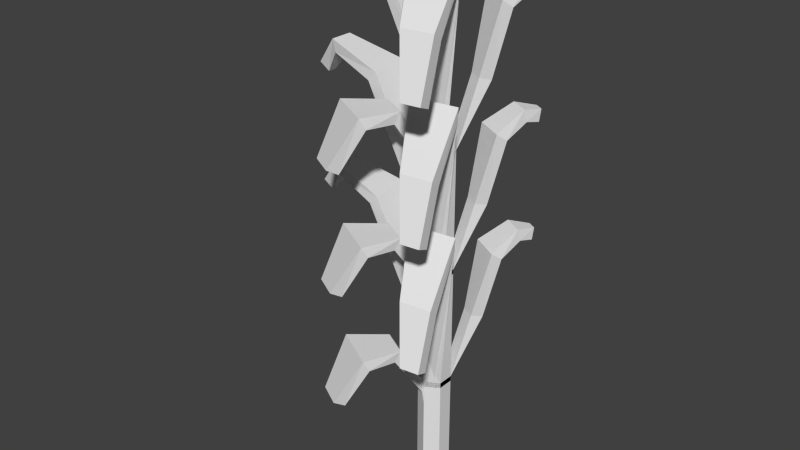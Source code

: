 # Source: basilGrowth.blend  (saved by Blender 2.76.0; exported with 4.5.12 LTS)
import bpy
from mathutils import Matrix  # noqa: F401  (used for matrix-valued properties, if any)

bpy.ops.wm.read_factory_settings(use_empty=True)
scene = bpy.context.scene
scene.name = 'Scene'

# ---- collections
col_collection_1 = bpy.data.collections.new('Collection 1'); scene.collection.children.link(col_collection_1)

# ---- world
world_world = bpy.data.worlds.new('World'); scene.world = world_world
world_world.color = (0.05088, 0.05088, 0.05088)
world_world.use_sun_shadow = False
world_world.sun_shadow_jitter_overblur = 0.0
world_world.cycles.sampling_method = 'MANUAL'
world_world.cycles.sample_map_resolution = 256

# ---- meshes
me_plane = bpy.data.meshes.new('Plane')
me_plane.from_pydata([(0.002381, 0.04031, 0.001592), (0.002381, 0.04031, 0.1012), (0.01346, 0.03391, 0.001592), (0.01346, 0.03391, 0.1012), (0.01346, 0.02111, 0.001592), (0.01346, 0.02111, 0.1012), (0.002381, 0.01471, 0.001592), (0.002381, 0.01471, 0.1012), (-0.008701, 0.02111, 0.001592), (-0.008701, 0.02111, 0.1012), (-0.008701, 0.03391, 0.001592), (-0.008701, 0.03391, 0.1012), (-0.02189, 0.03518, 0.1765), (-0.02189, 0.01692, 0.1765), (-0.05163, -0.03897, 0.1012), (-0.03264, -0.04993, 0.1012), (-0.01323, -0.03761, 0.1394), (-0.04863, -0.01718, 0.1394), (-0.02417, 0.005137, 0.1383), (-0.002613, -0.007309, 0.1383), (0.04077, -0.06064, 0.1703), (0.05535, -0.05886, 0.1703), (0.0523, -0.04249, 0.2109), (0.02809, -0.04545, 0.2109), (0.003383, -0.00507, 0.2455), (0.04022, -0.0005748, 0.2455), (-0.04614, 0.04269, 0.2414), (-0.04614, 0.009416, 0.2414), (-0.08372, 0.03518, 0.2518), (-0.08372, 0.01692, 0.2518), (-0.09584, 0.02973, 0.2336), (-0.09584, 0.02237, 0.2336), (0.008715, 0.0559, 0.1513), (0.0198, 0.0495, 0.1513), (0.01019, 0.06828, 0.2066), (0.03242, 0.05545, 0.2066), (0.02407, 0.08717, 0.2202), (0.03931, 0.07837, 0.2202), (0.0376, 0.09646, 0.2181), (0.04432, 0.09258, 0.2181), (0.002381, 0.04031, 0.09674), (0.002381, 0.04031, 0.1963), (0.01346, 0.03391, 0.09674), (0.01346, 0.03391, 0.1963), (0.01346, 0.02111, 0.09674), (0.01346, 0.02111, 0.1963), (0.002381, 0.01471, 0.09674), (0.002381, 0.01471, 0.1963), (-0.008701, 0.02111, 0.09674), (-0.008701, 0.02111, 0.1963), (-0.008701, 0.03391, 0.09674), (-0.008701, 0.03391, 0.1963), (-0.02189, 0.03518, 0.2716), (-0.02189, 0.01692, 0.2716), (-0.05163, -0.03897, 0.1963), (-0.03264, -0.04993, 0.1963), (-0.01323, -0.03761, 0.2345), (-0.04863, -0.01718, 0.2345), (-0.02417, 0.005137, 0.2335), (-0.002613, -0.007309, 0.2335), (0.04077, -0.06064, 0.2655), (0.05535, -0.05886, 0.2655), (0.0523, -0.04249, 0.306), (0.02809, -0.04545, 0.306), (0.003383, -0.00507, 0.3406), (0.04022, -0.0005748, 0.3406), (-0.04614, 0.04269, 0.3366), (-0.04614, 0.009416, 0.3366), (-0.08372, 0.03518, 0.347), (-0.08372, 0.01692, 0.347), (-0.09584, 0.02973, 0.3288), (-0.09584, 0.02237, 0.3288), (0.008715, 0.0559, 0.2464), (0.0198, 0.0495, 0.2464), (0.01019, 0.06828, 0.3017), (0.03242, 0.05545, 0.3017), (0.02407, 0.08717, 0.3153), (0.03931, 0.07837, 0.3153), (0.0376, 0.09646, 0.3132), (0.04432, 0.09258, 0.3132), (0.002381, 0.04031, 0.1926), (0.002381, 0.04031, 0.2921), (0.01346, 0.03391, 0.1926), (0.01346, 0.03391, 0.2921), (0.01346, 0.02111, 0.1926), (0.01346, 0.02111, 0.2921), (0.002381, 0.01471, 0.1926), (0.002381, 0.01471, 0.2921), (-0.008701, 0.02111, 0.1926), (-0.008701, 0.02111, 0.2921), (-0.008701, 0.03391, 0.1926), (-0.008701, 0.03391, 0.2921), (-0.02189, 0.03518, 0.3675), (-0.02189, 0.01692, 0.3675), (-0.05163, -0.03897, 0.2921), (-0.03264, -0.04993, 0.2921), (-0.01323, -0.03761, 0.3303), (-0.04863, -0.01718, 0.3303), (-0.02417, 0.005137, 0.3293), (-0.002613, -0.007309, 0.3293), (0.04077, -0.06064, 0.3613), (0.05535, -0.05886, 0.3613), (0.0523, -0.04249, 0.4019), (0.02809, -0.04545, 0.4019), (0.003383, -0.00507, 0.4364), (0.04022, -0.0005748, 0.4364), (-0.04614, 0.04269, 0.4324), (-0.04614, 0.009416, 0.4324), (-0.08372, 0.03518, 0.4428), (-0.08372, 0.01692, 0.4428), (-0.09584, 0.02973, 0.4246), (-0.09584, 0.02237, 0.4246), (0.008715, 0.0559, 0.3422), (0.0198, 0.0495, 0.3422), (0.01019, 0.06828, 0.3976), (0.03242, 0.05545, 0.3976), (0.02407, 0.08717, 0.4111), (0.03931, 0.07837, 0.4111), (0.0376, 0.09646, 0.4091), (0.04432, 0.09258, 0.4091)], [], [(0, 1, 3, 2), (2, 3, 5, 4), (4, 5, 7, 6), (6, 7, 9, 8), (3, 1, 11, 9, 7, 5), (10, 11, 1, 0), (8, 9, 11, 10), (0, 2, 4, 6, 8, 10), (5, 7, 24, 25), (25, 24, 23, 22), (22, 23, 20, 21), (7, 9, 18, 19), (19, 18, 17, 16), (16, 17, 14, 15), (11, 9, 13, 12), (12, 13, 27, 26), (26, 27, 29, 28), (28, 29, 31, 30), (1, 3, 33, 32), (32, 33, 35, 34), (34, 35, 37, 36), (36, 37, 39, 38), (40, 41, 43, 42), (42, 43, 45, 44), (44, 45, 47, 46), (46, 47, 49, 48), (43, 41, 51, 49, 47, 45), (50, 51, 41, 40), (48, 49, 51, 50), (40, 42, 44, 46, 48, 50), (45, 47, 64, 65), (65, 64, 63, 62), (62, 63, 60, 61), (47, 49, 58, 59), (59, 58, 57, 56), (56, 57, 54, 55), (51, 49, 53, 52), (52, 53, 67, 66), (66, 67, 69, 68), (68, 69, 71, 70), (41, 43, 73, 72), (72, 73, 75, 74), (74, 75, 77, 76), (76, 77, 79, 78), (80, 81, 83, 82), (82, 83, 85, 84), (84, 85, 87, 86), (86, 87, 89, 88), (83, 81, 91, 89, 87, 85), (90, 91, 81, 80), (88, 89, 91, 90), (80, 82, 84, 86, 88, 90), (85, 87, 104, 105), (105, 104, 103, 102), (102, 103, 100, 101), (87, 89, 98, 99), (99, 98, 97, 96), (96, 97, 94, 95), (91, 89, 93, 92), (92, 93, 107, 106), (106, 107, 109, 108), (108, 109, 111, 110), (81, 83, 113, 112), (112, 113, 115, 114), (114, 115, 117, 116), (116, 117, 119, 118)])
_uv = me_plane.uv_layers.new(name='UVMap')
_uv.uv.foreach_set('vector', [0.4436, 0.4703, 0.4436, 0.4703, 0.4501, 0.4666, 0.4501, 0.4666, 0.4501, 0.4666, 0.4501, 0.4666, 0.4501, 0.4592, 0.4501, 0.4592, 0.4501, 0.4592, 0.4501, 0.4592, 0.4436, 0.4555, 0.4436, 0.4555, 0.4436, 0.4555, 0.4436, 0.4555, 0.4372, 0.4592, 0.4372, 0.4592, 0.4308, 0.3673, 0.393, 0.3673, 0.3553, 0.3673, 0.3553, 0.3673, 0.393, 0.3673, 0.4308, 0.3673, 0.4372, 0.4666, 0.4372, 0.4666, 0.4436, 0.4703, 0.4436, 0.4703, 0.4372, 0.4592, 0.4372, 0.4592, 0.4372, 0.4666, 0.4372, 0.4666, 0.4436, 0.4703, 0.4501, 0.4666, 0.4501, 0.4592, 0.4436, 0.4555, 0.4372, 0.4592, 0.4372, 0.4666, 0.4308, 0.3673, 0.393, 0.3673, 0.3964, 0.5967, 0.5219, 0.5967, 0.5219, 0.5967, 0.3964, 0.5967, 0.4806, 0.5418, 0.5631, 0.5418, 0.5631, 0.5418, 0.4806, 0.5418, 0.5238, 0.4772, 0.5735, 0.4772, 0.393, 0.3673, 0.3553, 0.3673, 0.3026, 0.4264, 0.376, 0.4264, 0.376, 0.4264, 0.3026, 0.4264, 0.2192, 0.4281, 0.3398, 0.4281, 0.3398, 0.4281, 0.2192, 0.4281, 0.209, 0.3673, 0.2737, 0.3673, 0.3553, 0.3673, 0.3553, 0.3673, 0.3103, 0.4871, 0.3103, 0.4871, 0.3103, 0.4871, 0.3103, 0.4871, 0.2277, 0.5903, 0.2277, 0.5903, 0.2277, 0.5903, 0.2277, 0.5903, 0.0997, 0.6068, 0.0997, 0.6068, 0.0997, 0.6068, 0.0997, 0.6068, 0.0584, 0.5779, 0.0584, 0.5779, 0.393, 0.3673, 0.4308, 0.3673, 0.4523, 0.447, 0.4146, 0.447, 0.4146, 0.447, 0.4523, 0.447, 0.4953, 0.5349, 0.4196, 0.5349, 0.4196, 0.5349, 0.4953, 0.5349, 0.5188, 0.5565, 0.4669, 0.5565, 0.4669, 0.5565, 0.5188, 0.5565, 0.5359, 0.5532, 0.513, 0.5532, 0.4436, 0.4703, 0.4436, 0.4703, 0.4501, 0.4666, 0.4501, 0.4666, 0.4501, 0.4666, 0.4501, 0.4666, 0.4501, 0.4592, 0.4501, 0.4592, 0.4501, 0.4592, 0.4501, 0.4592, 0.4436, 0.4555, 0.4436, 0.4555, 0.4436, 0.4555, 0.4436, 0.4555, 0.4372, 0.4592, 0.4372, 0.4592, 0.4308, 0.3673, 0.393, 0.3673, 0.3553, 0.3673, 0.3553, 0.3673, 0.393, 0.3673, 0.4308, 0.3673, 0.4372, 0.4666, 0.4372, 0.4666, 0.4436, 0.4703, 0.4436, 0.4703, 0.4372, 0.4592, 0.4372, 0.4592, 0.4372, 0.4666, 0.4372, 0.4666, 0.4436, 0.4703, 0.4501, 0.4666, 0.4501, 0.4592, 0.4436, 0.4555, 0.4372, 0.4592, 0.4372, 0.4666, 0.4308, 0.3673, 0.393, 0.3673, 0.3964, 0.5967, 0.5219, 0.5967, 0.5219, 0.5967, 0.3964, 0.5967, 0.4806, 0.5418, 0.5631, 0.5418, 0.5631, 0.5418, 0.4806, 0.5418, 0.5238, 0.4772, 0.5735, 0.4772, 0.393, 0.3673, 0.3553, 0.3673, 0.3026, 0.4264, 0.376, 0.4264, 0.376, 0.4264, 0.3026, 0.4264, 0.2192, 0.4281, 0.3398, 0.4281, 0.3398, 0.4281, 0.2192, 0.4281, 0.209, 0.3673, 0.2737, 0.3673, 0.3553, 0.3673, 0.3553, 0.3673, 0.3103, 0.4871, 0.3103, 0.4871, 0.3103, 0.4871, 0.3103, 0.4871, 0.2277, 0.5903, 0.2277, 0.5903, 0.2277, 0.5903, 0.2277, 0.5903, 0.0997, 0.6068, 0.0997, 0.6068, 0.0997, 0.6068, 0.0997, 0.6068, 0.0584, 0.5779, 0.0584, 0.5779, 0.393, 0.3673, 0.4308, 0.3673, 0.4523, 0.447, 0.4146, 0.447, 0.4146, 0.447, 0.4523, 0.447, 0.4953, 0.5349, 0.4196, 0.5349, 0.4196, 0.5349, 0.4953, 0.5349, 0.5188, 0.5565, 0.4669, 0.5565, 0.4669, 0.5565, 0.5188, 0.5565, 0.5359, 0.5532, 0.513, 0.5532, 0.4436, 0.4703, 0.4436, 0.4703, 0.4501, 0.4666, 0.4501, 0.4666, 0.4501, 0.4666, 0.4501, 0.4666, 0.4501, 0.4592, 0.4501, 0.4592, 0.4501, 0.4592, 0.4501, 0.4592, 0.4436, 0.4555, 0.4436, 0.4555, 0.4436, 0.4555, 0.4436, 0.4555, 0.4372, 0.4592, 0.4372, 0.4592, 0.4308, 0.3673, 0.393, 0.3673, 0.3553, 0.3673, 0.3553, 0.3673, 0.393, 0.3673, 0.4308, 0.3673, 0.4372, 0.4666, 0.4372, 0.4666, 0.4436, 0.4703, 0.4436, 0.4703, 0.4372, 0.4592, 0.4372, 0.4592, 0.4372, 0.4666, 0.4372, 0.4666, 0.4436, 0.4703, 0.4501, 0.4666, 0.4501, 0.4592, 0.4436, 0.4555, 0.4372, 0.4592, 0.4372, 0.4666, 0.4308, 0.3673, 0.393, 0.3673, 0.3964, 0.5967, 0.5219, 0.5967, 0.5219, 0.5967, 0.3964, 0.5967, 0.4806, 0.5418, 0.5631, 0.5418, 0.5631, 0.5418, 0.4806, 0.5418, 0.5238, 0.4772, 0.5735, 0.4772, 0.393, 0.3673, 0.3553, 0.3673, 0.3026, 0.4264, 0.376, 0.4264, 0.376, 0.4264, 0.3026, 0.4264, 0.2192, 0.4281, 0.3398, 0.4281, 0.3398, 0.4281, 0.2192, 0.4281, 0.209, 0.3673, 0.2737, 0.3673, 0.3553, 0.3673, 0.3553, 0.3673, 0.3103, 0.4871, 0.3103, 0.4871, 0.3103, 0.4871, 0.3103, 0.4871, 0.2277, 0.5903, 0.2277, 0.5903, 0.2277, 0.5903, 0.2277, 0.5903, 0.0997, 0.6068, 0.0997, 0.6068, 0.0997, 0.6068, 0.0997, 0.6068, 0.0584, 0.5779, 0.0584, 0.5779, 0.393, 0.3673, 0.4308, 0.3673, 0.4523, 0.447, 0.4146, 0.447, 0.4146, 0.447, 0.4523, 0.447, 0.4953, 0.5349, 0.4196, 0.5349, 0.4196, 0.5349, 0.4953, 0.5349, 0.5188, 0.5565, 0.4669, 0.5565, 0.4669, 0.5565, 0.5188, 0.5565, 0.5359, 0.5532, 0.513, 0.5532])
me_plane.use_remesh_preserve_volume = False
me_plane.use_remesh_preserve_attributes = False
me_plane.use_mirror_vertex_groups = False
me_plane.update()

# ---- objects
ob_basilplant = bpy.data.objects.new('basilPlant', me_plane)

# ---- transforms, parenting, visibility, modifiers, constraints
ob_basilplant.location = (0.0, 0.0, 0.0)
ob_basilplant.lineart.crease_threshold = 0.0
_m = ob_basilplant.modifiers.new('Solidify', 'SOLIDIFY')
_m.nonmanifold_thickness_mode = 'FIXED'
_m.nonmanifold_merge_threshold = 0.0003

# ---- collection membership
col_collection_1.objects.link(ob_basilplant)

# ---- scene / render settings (as saved in the file)
scene.frame_start = 1; scene.frame_end = 250; scene.frame_set(1)
scene.render.engine = 'BLENDER_EEVEE_NEXT'
scene.render.resolution_percentage = 50
scene.render.dither_intensity = 0.0
scene.cycles.use_denoising = False
scene.cycles.samples = 10
scene.cycles.sampling_pattern = 'TABULATED_SOBOL'
scene.cycles.light_sampling_threshold = 0.0
scene.cycles.use_adaptive_sampling = False
scene.cycles.use_light_tree = False
scene.cycles.blur_glossy = 0.0
scene.cycles.pixel_filter_type = 'GAUSSIAN'
scene.cycles.sample_clamp_indirect = 0.0
scene.view_settings.view_transform = 'Standard'
bpy.context.view_layer.update()

# ---- added for rendering (the .blend has no active camera and no usable light): camera, sun
cam_auto = bpy.data.cameras.new('AutoCamera')
cam_auto.lens = 50.0
cam_auto.sensor_width = 36.0
cam_auto.clip_end = 1000.0
ob_auto_camera = bpy.data.objects.new('AutoCamera', cam_auto)
scene.collection.objects.link(ob_auto_camera)
ob_auto_camera.location = (0.441358, -0.541004, 0.599638)
ob_auto_camera.rotation_euler = (1.09748, -7.21219e-08, 0.694738)
scene.camera = ob_auto_camera
light_auto_sun = bpy.data.lights.new('AutoSun', 'SUN')
light_auto_sun.energy = 3.0
light_auto_sun.angle = 0.0523599
ob_auto_sun = bpy.data.objects.new('AutoSun', light_auto_sun)
scene.collection.objects.link(ob_auto_sun)
ob_auto_sun.rotation_euler = (0.872665, 0.174533, 0.523599)
bpy.context.view_layer.update()
